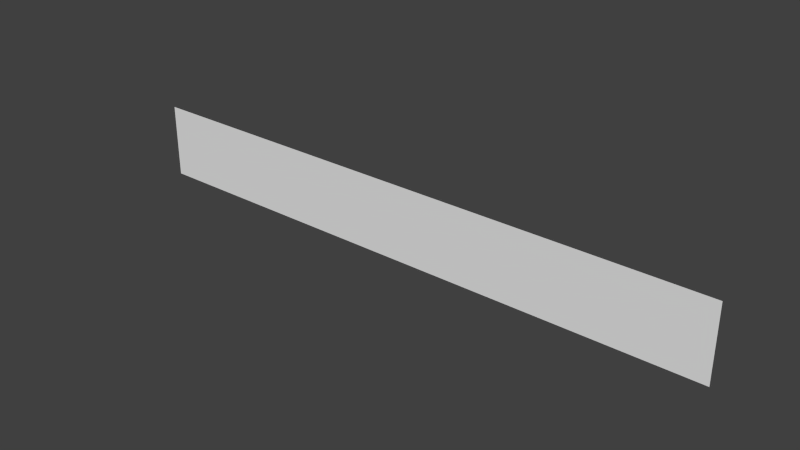 # Source: 48Hr.blend  (saved by Blender 2.62.0; exported with 4.5.12 LTS)
import bpy
from mathutils import Matrix  # noqa: F401  (used for matrix-valued properties, if any)

bpy.ops.wm.read_factory_settings(use_empty=True)
scene = bpy.context.scene
scene.name = 'Scene'

# ---- collections
col_collection_1 = bpy.data.collections.new('Collection 1'); scene.collection.children.link(col_collection_1)

# ---- materials (node trees are filled in below, after node groups)
mat_material = bpy.data.materials.new('Material')
mat_material.alpha_threshold = 0.0
mat_material.use_transparent_shadow = False
mat_material.roughness = 0.5

# ---- material node trees

# ---- world
world_world = bpy.data.worlds.new('World'); scene.world = world_world
world_world.color = (0.05088, 0.05088, 0.05088)
world_world.use_sun_shadow = False
world_world.sun_shadow_jitter_overblur = 0.0
world_world.cycles.sampling_method = 'MANUAL'
world_world.cycles.sample_map_resolution = 256

# ---- meshes
me_plane = bpy.data.meshes.new('Plane')
me_plane.from_pydata([(16.52, 1.405e-06, -2.052), (16.52, -1.405e-06, 2.052), (-16.52, -1.405e-06, 2.052), (-16.52, 1.405e-06, -2.052)], [], [(0, 3, 2, 1)])
_uv = me_plane.uv_layers.new(name='UVMap')
_uv.uv.foreach_set('vector', [0.001275, 0.8772, 1.001, 0.8772, 1.001, 1.002, 0.001275, 1.002])
me_plane.materials.append(mat_material)
me_plane.use_remesh_preserve_volume = False
me_plane.use_remesh_preserve_attributes = False
me_plane.use_mirror_vertex_groups = False
me_plane.update()

# ---- objects
ob_plane = bpy.data.objects.new('Plane', me_plane)

# ---- transforms, parenting, visibility, modifiers, constraints
ob_plane.location = (0.0, 0.0, 0.0)
ob_plane.lineart.crease_threshold = 0.0

# ---- collection membership
col_collection_1.objects.link(ob_plane)

# ---- scene / render settings (as saved in the file)
scene.frame_start = 1; scene.frame_end = 250; scene.frame_set(1)
scene.render.engine = 'BLENDER_EEVEE_NEXT'
scene.render.image_settings.color_mode = 'RGB'
scene.render.image_settings.compression = 90
scene.render.resolution_percentage = 50
scene.render.dither_intensity = 0.0
scene.render.bake_margin = 2
scene.render.bake_bias = 0.0
scene.cycles.use_denoising = False
scene.cycles.samples = 10
scene.cycles.sampling_pattern = 'TABULATED_SOBOL'
scene.cycles.light_sampling_threshold = 0.0
scene.cycles.use_adaptive_sampling = False
scene.cycles.use_light_tree = False
scene.cycles.blur_glossy = 0.0
scene.cycles.volume_bounces = 1
scene.cycles.pixel_filter_type = 'GAUSSIAN'
scene.cycles.sample_clamp_indirect = 0.0
scene.view_settings.view_transform = 'Standard'
bpy.context.view_layer.update()

# ---- added for rendering (the .blend has no active camera and no usable light): camera, sun
cam_auto = bpy.data.cameras.new('AutoCamera')
cam_auto.lens = 50.0
cam_auto.sensor_width = 36.0
cam_auto.clip_end = 1000.0
ob_auto_camera = bpy.data.objects.new('AutoCamera', cam_auto)
scene.collection.objects.link(ob_auto_camera)
ob_auto_camera.location = (30.8023, -36.9627, 24.6418)
ob_auto_camera.rotation_euler = (1.09748, -7.21219e-08, 0.694738)
scene.camera = ob_auto_camera
light_auto_sun = bpy.data.lights.new('AutoSun', 'SUN')
light_auto_sun.energy = 3.0
light_auto_sun.angle = 0.0523599
ob_auto_sun = bpy.data.objects.new('AutoSun', light_auto_sun)
scene.collection.objects.link(ob_auto_sun)
ob_auto_sun.rotation_euler = (0.872665, 0.174533, 0.523599)
bpy.context.view_layer.update()
